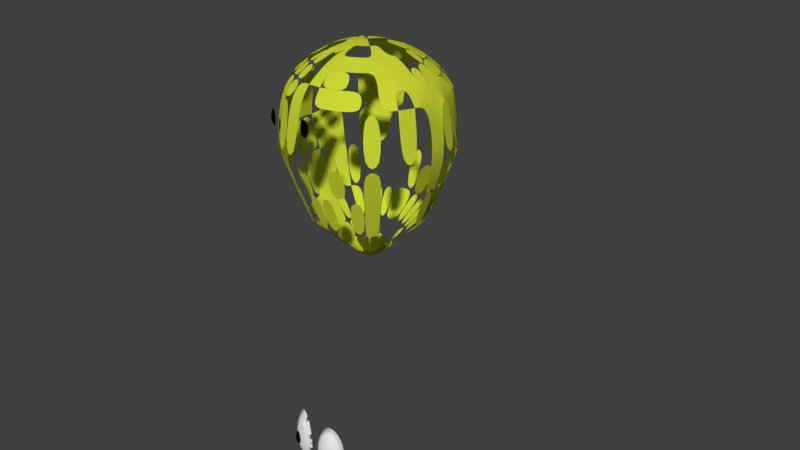 # Source: bAL_O.blend  (saved by Blender 2.78.0; exported with 4.5.12 LTS)
import bpy
from mathutils import Matrix  # noqa: F401  (used for matrix-valued properties, if any)

bpy.ops.wm.read_factory_settings(use_empty=True)
scene = bpy.context.scene
scene.name = 'Scene'

# ---- collections
col_collection_1 = bpy.data.collections.new('Collection 1'); scene.collection.children.link(col_collection_1)

# ---- materials (node trees are filled in below, after node groups)
mat_material_004 = bpy.data.materials.new('Material.004')
mat_material_004.alpha_threshold = 0.0
mat_material_004.use_transparent_shadow = False
mat_material_004.roughness = 0.5
mat_material_001 = bpy.data.materials.new('Material.001')
mat_material_001.alpha_threshold = 0.0
mat_material_001.use_transparent_shadow = False
mat_material_001.roughness = 0.5
mat_material_002 = bpy.data.materials.new('Material.002')
mat_material_002.alpha_threshold = 0.0
mat_material_002.use_transparent_shadow = False
mat_material_002.diffuse_color = (0.6018, 0.6738, 0.03432, 1.0)
mat_material_002.roughness = 0.5

# ---- material node trees
mat_material_004.use_nodes = True; mat_material_004.node_tree.nodes.clear()
_N = mat_material_004.node_tree.nodes; _L = mat_material_004.node_tree.links
n0 = _N.new('ShaderNodeOutputMaterial'); n0.name = 'Material Output'; n0.location = (300, 300)
n1 = _N.new('ShaderNodeBsdfDiffuse'); n1.name = 'Diffuse BSDF'; n1.location = (100, 300)
n1.inputs[0].default_value = (0.0, 0.0, 0.0, 1.0)
n1.inputs[1].default_value = 1.0
_L.new(n1.outputs[0], n0.inputs[0])
n0.is_active_output = True
mat_material_001.use_nodes = True; mat_material_001.node_tree.nodes.clear()
_N = mat_material_001.node_tree.nodes; _L = mat_material_001.node_tree.links
n0 = _N.new('ShaderNodeOutputMaterial'); n0.name = 'Material Output'; n0.location = (300, 300)
n1 = _N.new('ShaderNodeBsdfDiffuse'); n1.name = 'Diffuse BSDF'; n1.location = (10, 300)
n1.inputs[0].default_value = (0.8, 0.0, 0.004533, 1.0)
_L.new(n1.outputs[0], n0.inputs[0])
n0.is_active_output = True

# ---- world
world_world = bpy.data.worlds.new('World'); scene.world = world_world
world_world.color = (0.05088, 0.05088, 0.05088)
world_world.use_sun_shadow = False
world_world.sun_shadow_jitter_overblur = 0.0
world_world.cycles.sampling_method = 'MANUAL'
world_world.light_settings.ao_factor = 0.03846

# ---- cameras
cam_camera = bpy.data.cameras.new('Camera')
cam_camera.clip_end = 100.0
cam_camera.lens = 35.0
cam_camera.sensor_width = 32.0
cam_camera.sensor_height = 18.0
cam_camera.ortho_scale = 7.314
cam_camera.dof.focus_distance = 0.0
cam_camera.dof.aperture_fstop = 128.0

# ---- meshes
me_sphere_003 = bpy.data.meshes.new('Sphere.003')
me_sphere_003.from_pydata([(3.133, -0.2372, 0.01585), (-2.675, 0.5705, 0.0829), (-2.756, 0.4009, 0.0006032), (-2.821, 0.2169, -0.04737), (3.23, -0.33, 0.1286), (-2.576, 0.539, 0.06507), (-2.688, 0.3792, -0.01168), (-2.786, 0.2058, -0.05363), (3.025, -0.1014, -0.06301), (-2.484, 0.4877, 0.04862), (-2.625, 0.3439, -0.02301), (-2.754, 0.1878, -0.0594), (3.167, -0.1709, 0.01902), (-2.404, 0.4187, 0.03421), (-2.569, 0.2963, -0.03293), (-2.726, 0.1636, -0.06447), (3.28, -0.2338, 0.1333), (-2.338, 0.3346, 0.02239), (-2.524, 0.2384, -0.04108), (-2.703, 0.134, -0.06862), (3.036, -0.06477, -0.06247), (-2.288, 0.2385, 0.0136), (-2.49, 0.1722, -0.04713), (-2.685, 0.1003, -0.0717), (3.188, -0.09905, 0.02008), (-2.258, 0.1343, 0.008191), (-2.469, 0.1005, -0.05086), (-2.675, 0.0637, -0.0736), (3.311, -0.1295, 0.1348), (-2.248, 0.02597, 0.006365), (-2.462, 0.0258, -0.05212), (-2.671, 0.02564, -0.07424), (3.04, -0.02672, -0.06303), (-2.258, -0.08243, 0.008193), (-2.469, -0.04886, -0.05086), (-2.675, -0.01242, -0.0736), (3.196, -0.0244, 0.01898), (-2.287, -0.1867, 0.01361), (-2.489, -0.1207, -0.04713), (-2.685, -0.04903, -0.0717), (3.321, -0.02113, 0.1332), (-2.336, -0.2828, 0.02239), (-2.523, -0.1869, -0.04108), (-2.702, -0.08277, -0.06862), (3.036, 0.01131, -0.06467), (-2.402, -0.367, 0.03422), (-2.568, -0.2449, -0.03293), (-2.725, -0.1123, -0.06446), (3.189, 0.0502, 0.01576), (-2.482, -0.4362, 0.04863), (-2.623, -0.2925, -0.023), (-2.753, -0.1366, -0.0594), (3.311, 0.08717, 0.1285), (-2.573, -0.4876, 0.06507), (-2.686, -0.3279, -0.01168), (-2.785, -0.1547, -0.05363), (3.026, 0.04785, -0.06733), (-2.672, -0.5193, 0.08291), (-2.755, -0.3498, 0.0006094), (-2.82, -0.1658, -0.04736), (3.168, 0.1219, 0.01055), (-2.776, -0.53, 0.1015), (-2.826, -0.3572, 0.01339), (-2.857, -0.1696, -0.04085), (3.281, 0.1912, 0.121), (-2.879, -0.5194, 0.12), (-2.897, -0.3499, 0.02617), (-2.893, -0.1659, -0.03433), (3.008, 0.0815, -0.0709), (-2.979, -0.4879, 0.1379), (-2.965, -0.3281, 0.03846), (-2.928, -0.1548, -0.02807), (3.133, 0.1879, 0.003547), (-3.07, -0.4366, 0.1543), (-3.028, -0.2928, 0.04978), (-2.96, -0.1368, -0.0223), (3.231, 0.287, 0.1108), (-3.151, -0.3676, 0.1687), (-3.084, -0.2453, 0.05971), (-2.988, -0.1125, -0.01724), (2.985, 0.111, -0.07524), (-3.217, -0.2834, 0.1805), (-3.129, -0.1873, 0.06785), (-3.011, -0.083, -0.01308), (3.088, 0.2457, -0.004981), (-3.266, -0.1874, 0.1893), (-3.163, -0.1212, 0.0739), (-3.029, -0.04929, -0.009999), (3.164, 0.3709, 0.09841), (-3.296, -0.08322, 0.1947), (-3.184, -0.04941, 0.07763), (-3.039, -0.0127, -0.008099), (2.956, 0.1351, -0.0802), (-3.307, 0.02516, 0.1966), (-3.191, 0.02525, 0.07889), (-3.043, 0.02536, -0.007458), (3.031, 0.293, -0.0147), (-3.297, 0.1336, 0.1947), (-3.184, 0.09991, 0.07763), (-3.039, 0.06342, -0.0081), (3.083, 0.4397, 0.08429), (-3.267, 0.2378, 0.1893), (-3.164, 0.1717, 0.0739), (-3.029, 0.1, -0.01), (2.924, 0.153, -0.08558), (-3.218, 0.3339, 0.1805), (-3.13, 0.2379, 0.06785), (-3.012, 0.1338, -0.01309), (2.968, 0.3281, -0.02525), (-3.152, 0.4181, 0.1687), (-3.085, 0.2959, 0.0597), (-2.989, 0.1633, -0.01724), (2.99, 0.4906, 0.06898), (-3.072, 0.4873, 0.1543), (-3.03, 0.3436, 0.04977), (-2.961, 0.1876, -0.0223), (2.888, 0.1639, -0.09117), (-2.981, 0.5387, 0.1378), (-2.967, 0.379, 0.03845), (-2.929, 0.2057, -0.02807), (2.898, 0.3496, -0.03621), (-2.882, 0.5704, 0.12), (-2.899, 0.4008, 0.02616), (-2.894, 0.2168, -0.03434), (2.889, 0.5218, 0.05306), (-2.778, 0.5811, 0.1015), (-2.827, 0.4082, 0.01338), (-2.857, 0.2206, -0.04085), (3.008, -0.1352, -0.06463), (3.163, -0.4144, 0.1211), (3.087, -0.2953, 0.01067), (2.984, -0.1648, -0.06726), (3.082, -0.4838, 0.111), (3.031, -0.3431, 0.003704), (2.956, -0.1892, -0.07082), (2.989, -0.5355, 0.09867), (2.967, -0.3787, -0.004797), (2.923, -0.2073, -0.07515), (2.888, -0.5675, 0.08459), (2.897, -0.4007, -0.0145), (2.888, -0.2186, -0.0801), (2.783, -0.5786, 0.06929), (2.825, -0.4084, -0.02503), (2.851, -0.2225, -0.08547), (2.679, -0.5683, 0.05338), (2.753, -0.4013, -0.03599), (2.814, -0.2189, -0.09105), (2.578, -0.5371, 0.03747), (2.684, -0.3798, -0.04696), (2.779, -0.2079, -0.09664), (2.485, -0.4862, 0.02216), (2.62, -0.3447, -0.0575), (2.746, -0.19, -0.102), (2.404, -0.4175, 0.008039), (2.564, -0.2974, -0.06723), (2.718, -0.1659, -0.107), (2.337, -0.3336, -0.004341), (2.518, -0.2396, -0.07575), (2.694, -0.1364, -0.1113), (2.287, -0.2377, -0.01451), (2.483, -0.1736, -0.08276), (2.677, -0.1028, -0.1149), (2.257, -0.1337, -0.02208), (2.463, -0.1019, -0.08797), (2.666, -0.06624, -0.1176), (2.247, -0.02539, -0.02675), (2.455, -0.02733, -0.09119), (2.663, -0.02821, -0.1192), (2.257, 0.08299, -0.02835), (2.463, 0.04733, -0.09229), (2.666, 0.009848, -0.1198), (2.288, 0.1873, -0.02681), (2.484, 0.1192, -0.09123), (2.677, 0.04647, -0.1192), (2.338, 0.2835, -0.0222), (2.518, 0.1854, -0.08805), (2.694, 0.08026, -0.1176), (2.404, 0.3679, -0.01469), (2.564, 0.2436, -0.08288), (2.718, 0.1099, -0.115), (2.486, 0.4373, -0.004568), (2.62, 0.2914, -0.07591), (2.747, 0.1343, -0.1114), (2.579, 0.489, 0.007772), (2.684, 0.327, -0.06741), (2.779, 0.1524, -0.1071), (2.68, 0.521, 0.02186), (2.754, 0.349, -0.05771), (2.815, 0.1637, -0.1021), (2.785, 0.5321, 0.03715), (2.826, 0.3567, -0.04717), (2.851, 0.1675, -0.09675)], [], [(139, 138, 141, 142), (126, 125, 1, 2), (127, 126, 2, 3), (142, 141, 144, 145), (2, 1, 5, 6), (3, 2, 6, 7), (136, 135, 138, 139), (6, 5, 9, 10), (7, 6, 10, 11), (134, 133, 136, 137), (10, 9, 13, 14), (11, 10, 14, 15), (133, 132, 135, 136), (14, 13, 17, 18), (15, 14, 18, 19), (130, 129, 132, 133), (18, 17, 21, 22), (19, 18, 22, 23), (131, 130, 133, 134), (22, 21, 25, 26), (23, 22, 26, 27), (128, 0, 130, 131), (26, 25, 29, 30), (27, 26, 30, 31), (30, 29, 33, 34), (31, 30, 34, 35), (0, 4, 129, 130), (12, 16, 4, 0), (34, 33, 37, 38), (35, 34, 38, 39), (39, 38, 42, 43), (8, 12, 0, 128), (38, 37, 41, 42), (20, 24, 12, 8), (42, 41, 45, 46), (43, 42, 46, 47), (47, 46, 50, 51), (24, 28, 16, 12), (46, 45, 49, 50), (32, 36, 24, 20), (50, 49, 53, 54), (51, 50, 54, 55), (36, 40, 28, 24), (54, 53, 57, 58), (55, 54, 58, 59), (44, 48, 36, 32), (58, 57, 61, 62), (59, 58, 62, 63), (48, 52, 40, 36), (62, 61, 65, 66), (63, 62, 66, 67), (56, 60, 48, 44), (66, 65, 69, 70), (67, 66, 70, 71), (60, 64, 52, 48), (70, 69, 73, 74), (71, 70, 74, 75), (74, 73, 77, 78), (75, 74, 78, 79), (68, 72, 60, 56), (72, 76, 64, 60), (78, 77, 81, 82), (79, 78, 82, 83), (82, 81, 85, 86), (83, 82, 86, 87), (80, 84, 72, 68), (84, 88, 76, 72), (86, 85, 89, 90), (87, 86, 90, 91), (91, 90, 94, 95), (92, 96, 84, 80), (90, 89, 93, 94), (96, 100, 88, 84), (94, 93, 97, 98), (95, 94, 98, 99), (99, 98, 102, 103), (104, 108, 96, 92), (98, 97, 101, 102), (108, 112, 100, 96), (102, 101, 105, 106), (103, 102, 106, 107), (116, 120, 108, 104), (106, 105, 109, 110), (107, 106, 110, 111), (120, 124, 112, 108), (110, 109, 113, 114), (111, 110, 114, 115), (191, 190, 120, 116), (114, 113, 117, 118), (115, 114, 118, 119), (123, 127, 3, 7, 11, 15, 19, 23, 27, 31, 35, 39, 43, 47, 51, 55, 59, 63, 67, 71, 75, 79, 83, 87, 91, 95, 99, 103, 107, 111, 115, 119), (5, 1, 125, 121, 117, 113, 109, 105, 101, 97, 93, 89, 85, 81, 77, 73, 69, 65, 61, 57, 53, 49, 45, 41, 37, 33, 29, 25, 21, 17, 13, 9), (118, 117, 121, 122), (119, 118, 122, 123), (137, 136, 139, 140), (190, 189, 124, 120), (122, 121, 125, 126), (123, 122, 126, 127), (140, 139, 142, 143), (143, 142, 145, 146), (145, 144, 147, 148), (146, 145, 148, 149), (148, 147, 150, 151), (149, 148, 151, 152), (151, 150, 153, 154), (152, 151, 154, 155), (154, 153, 156, 157), (155, 154, 157, 158), (157, 156, 159, 160), (158, 157, 160, 161), (160, 159, 162, 163), (161, 160, 163, 164), (164, 163, 166, 167), (163, 162, 165, 166), (166, 165, 168, 169), (167, 166, 169, 170), (170, 169, 172, 173), (169, 168, 171, 172), (172, 171, 174, 175), (173, 172, 175, 176), (175, 174, 177, 178), (176, 175, 178, 179), (178, 177, 180, 181), (179, 178, 181, 182), (181, 180, 183, 184), (182, 181, 184, 185), (188, 191, 116, 104, 92, 80, 68, 56, 44, 32, 20, 8, 128, 131, 134, 137, 140, 143, 146, 149, 152, 155, 158, 161, 164, 167, 170, 173, 176, 179, 182, 185), (112, 124, 189, 186, 183, 180, 177, 174, 171, 168, 165, 162, 159, 156, 153, 150, 147, 144, 141, 138, 135, 132, 129, 4, 16, 28, 40, 52, 64, 76, 88, 100), (184, 183, 186, 187), (185, 184, 187, 188), (187, 186, 189, 190), (188, 187, 190, 191)])
me_sphere_003.polygons.foreach_set('use_smooth', [True] * 132)
me_sphere_003.materials.append(mat_material_004)
me_sphere_003.use_remesh_preserve_volume = False
me_sphere_003.use_remesh_preserve_attributes = False
me_sphere_003.use_mirror_vertex_groups = False
me_sphere_003.update()
me_torus_001 = bpy.data.meshes.new('Torus.001')
me_torus_001.from_pydata([(-2.59, 1.163, 4.31), (-2.59, 2.812, 4.245), (-2.565, 1.157, 4.177), (-2.565, 2.806, 4.112), (-2.674, 1.162, 4.294), (-2.674, 2.811, 4.229), (-2.648, 1.157, 4.161), (-2.649, 2.806, 4.096), (-2.338, 1.57, 4.002), (-2.547, 1.981, 4.132), (-2.412, 2.394, 3.955), (-2.369, 1.576, 4.165), (-2.578, 1.988, 4.295), (-2.443, 2.4, 4.118), (-2.483, 1.575, 4.143), (-2.692, 1.987, 4.274), (-2.557, 2.399, 4.097), (-2.526, 2.393, 3.934), (-2.661, 1.981, 4.111), (-2.452, 1.569, 3.98), (-2.547, 2.806, 4.1), (-2.578, 2.812, 4.263), (-2.661, 2.805, 4.078), (-2.692, 2.812, 4.242), (-2.547, 1.157, 4.165), (-2.661, 1.156, 4.143), (-2.578, 1.163, 4.328), (-2.692, 1.163, 4.306)], [], [(8, 24, 25, 19), (11, 26, 24, 8), (14, 27, 26, 11), (19, 25, 27, 14), (5, 1, 3, 7), (0, 4, 6, 2), (22, 17, 16, 23), (17, 18, 15, 16), (18, 19, 14, 15), (23, 16, 13, 21), (16, 15, 12, 13), (15, 14, 11, 12), (21, 13, 10, 20), (13, 12, 9, 10), (12, 11, 8, 9), (20, 10, 17, 22), (10, 9, 18, 17), (9, 8, 19, 18), (3, 1, 21, 20), (7, 3, 20, 22), (1, 5, 23, 21), (5, 7, 22, 23), (2, 6, 25, 24), (0, 2, 24, 26), (4, 0, 26, 27), (6, 4, 27, 25)])
me_torus_001.polygons.foreach_set('use_smooth', [True] * 26)
me_torus_001.materials.append(mat_material_001)
me_torus_001.use_remesh_preserve_volume = False
me_torus_001.use_remesh_preserve_attributes = False
me_torus_001.use_mirror_vertex_groups = False
me_torus_001.update()
me_sphere_002 = bpy.data.meshes.new('Sphere.002')
me_sphere_002.from_pydata([(3.133, -0.2372, 0.01585), (-2.675, 0.5705, 0.0829), (-2.756, 0.4009, 0.0006032), (-2.821, 0.2169, -0.04737), (3.23, -0.33, 0.1286), (-2.576, 0.539, 0.06507), (-2.688, 0.3792, -0.01168), (-2.786, 0.2058, -0.05363), (3.025, -0.1014, -0.06301), (-2.484, 0.4877, 0.04862), (-2.625, 0.3439, -0.02301), (-2.754, 0.1878, -0.0594), (3.167, -0.1709, 0.01902), (-2.404, 0.4187, 0.03421), (-2.569, 0.2963, -0.03293), (-2.726, 0.1636, -0.06447), (3.28, -0.2338, 0.1333), (-2.338, 0.3346, 0.02239), (-2.524, 0.2384, -0.04108), (-2.703, 0.134, -0.06862), (3.036, -0.06477, -0.06247), (-2.288, 0.2385, 0.0136), (-2.49, 0.1722, -0.04713), (-2.685, 0.1003, -0.0717), (3.188, -0.09905, 0.02008), (-2.258, 0.1343, 0.008191), (-2.469, 0.1005, -0.05086), (-2.675, 0.0637, -0.0736), (3.311, -0.1295, 0.1348), (-2.248, 0.02597, 0.006365), (-2.462, 0.0258, -0.05212), (-2.671, 0.02564, -0.07424), (3.04, -0.02672, -0.06303), (-2.258, -0.08243, 0.008193), (-2.469, -0.04886, -0.05086), (-2.675, -0.01242, -0.0736), (3.196, -0.0244, 0.01898), (-2.287, -0.1867, 0.01361), (-2.489, -0.1207, -0.04713), (-2.685, -0.04903, -0.0717), (3.321, -0.02113, 0.1332), (-2.336, -0.2828, 0.02239), (-2.523, -0.1869, -0.04108), (-2.702, -0.08277, -0.06862), (3.036, 0.01131, -0.06467), (-2.402, -0.367, 0.03422), (-2.568, -0.2449, -0.03293), (-2.725, -0.1123, -0.06446), (3.189, 0.0502, 0.01576), (-2.482, -0.4362, 0.04863), (-2.623, -0.2925, -0.023), (-2.753, -0.1366, -0.0594), (3.311, 0.08717, 0.1285), (-2.573, -0.4876, 0.06507), (-2.686, -0.3279, -0.01168), (-2.785, -0.1547, -0.05363), (3.026, 0.04785, -0.06733), (-2.672, -0.5193, 0.08291), (-2.755, -0.3498, 0.0006094), (-2.82, -0.1658, -0.04736), (3.168, 0.1219, 0.01055), (-2.776, -0.53, 0.1015), (-2.826, -0.3572, 0.01339), (-2.857, -0.1696, -0.04085), (3.281, 0.1912, 0.121), (-2.879, -0.5194, 0.12), (-2.897, -0.3499, 0.02617), (-2.893, -0.1659, -0.03433), (3.008, 0.0815, -0.0709), (-2.979, -0.4879, 0.1379), (-2.965, -0.3281, 0.03846), (-2.928, -0.1548, -0.02807), (3.133, 0.1879, 0.003547), (-3.07, -0.4366, 0.1543), (-3.028, -0.2928, 0.04978), (-2.96, -0.1368, -0.0223), (3.231, 0.287, 0.1108), (-3.151, -0.3676, 0.1687), (-3.084, -0.2453, 0.05971), (-2.988, -0.1125, -0.01724), (2.985, 0.111, -0.07524), (-3.217, -0.2834, 0.1805), (-3.129, -0.1873, 0.06785), (-3.011, -0.083, -0.01308), (3.088, 0.2457, -0.004981), (-3.266, -0.1874, 0.1893), (-3.163, -0.1212, 0.0739), (-3.029, -0.04929, -0.009999), (3.164, 0.3709, 0.09841), (-3.296, -0.08322, 0.1947), (-3.184, -0.04941, 0.07763), (-3.039, -0.0127, -0.008099), (2.956, 0.1351, -0.0802), (-3.307, 0.02516, 0.1966), (-3.191, 0.02525, 0.07889), (-3.043, 0.02536, -0.007458), (3.031, 0.293, -0.0147), (-3.297, 0.1336, 0.1947), (-3.184, 0.09991, 0.07763), (-3.039, 0.06342, -0.0081), (3.083, 0.4397, 0.08429), (-3.267, 0.2378, 0.1893), (-3.164, 0.1717, 0.0739), (-3.029, 0.1, -0.01), (2.924, 0.153, -0.08558), (-3.218, 0.3339, 0.1805), (-3.13, 0.2379, 0.06785), (-3.012, 0.1338, -0.01309), (2.968, 0.3281, -0.02525), (-3.152, 0.4181, 0.1687), (-3.085, 0.2959, 0.0597), (-2.989, 0.1633, -0.01724), (2.99, 0.4906, 0.06898), (-3.072, 0.4873, 0.1543), (-3.03, 0.3436, 0.04977), (-2.961, 0.1876, -0.0223), (2.888, 0.1639, -0.09117), (-2.981, 0.5387, 0.1378), (-2.967, 0.379, 0.03845), (-2.929, 0.2057, -0.02807), (2.898, 0.3496, -0.03621), (-2.882, 0.5704, 0.12), (-2.899, 0.4008, 0.02616), (-2.894, 0.2168, -0.03434), (2.889, 0.5218, 0.05306), (-2.778, 0.5811, 0.1015), (-2.827, 0.4082, 0.01338), (-2.857, 0.2206, -0.04085), (3.008, -0.1352, -0.06463), (3.163, -0.4144, 0.1211), (3.087, -0.2953, 0.01067), (2.984, -0.1648, -0.06726), (3.082, -0.4838, 0.111), (3.031, -0.3431, 0.003704), (2.956, -0.1892, -0.07082), (2.989, -0.5355, 0.09867), (2.967, -0.3787, -0.004797), (2.923, -0.2073, -0.07515), (2.888, -0.5675, 0.08459), (2.897, -0.4007, -0.0145), (2.888, -0.2186, -0.0801), (2.783, -0.5786, 0.06929), (2.825, -0.4084, -0.02503), (2.851, -0.2225, -0.08547), (2.679, -0.5683, 0.05338), (2.753, -0.4013, -0.03599), (2.814, -0.2189, -0.09105), (2.578, -0.5371, 0.03747), (2.684, -0.3798, -0.04696), (2.779, -0.2079, -0.09664), (2.485, -0.4862, 0.02216), (2.62, -0.3447, -0.0575), (2.746, -0.19, -0.102), (2.404, -0.4175, 0.008039), (2.564, -0.2974, -0.06723), (2.718, -0.1659, -0.107), (2.337, -0.3336, -0.004341), (2.518, -0.2396, -0.07575), (2.694, -0.1364, -0.1113), (2.287, -0.2377, -0.01451), (2.483, -0.1736, -0.08276), (2.677, -0.1028, -0.1149), (2.257, -0.1337, -0.02208), (2.463, -0.1019, -0.08797), (2.666, -0.06624, -0.1176), (2.247, -0.02539, -0.02675), (2.455, -0.02733, -0.09119), (2.663, -0.02821, -0.1192), (2.257, 0.08299, -0.02835), (2.463, 0.04733, -0.09229), (2.666, 0.009848, -0.1198), (2.288, 0.1873, -0.02681), (2.484, 0.1192, -0.09123), (2.677, 0.04647, -0.1192), (2.338, 0.2835, -0.0222), (2.518, 0.1854, -0.08805), (2.694, 0.08026, -0.1176), (2.404, 0.3679, -0.01469), (2.564, 0.2436, -0.08288), (2.718, 0.1099, -0.115), (2.486, 0.4373, -0.004568), (2.62, 0.2914, -0.07591), (2.747, 0.1343, -0.1114), (2.579, 0.489, 0.007772), (2.684, 0.327, -0.06741), (2.779, 0.1524, -0.1071), (2.68, 0.521, 0.02186), (2.754, 0.349, -0.05771), (2.815, 0.1637, -0.1021), (2.785, 0.5321, 0.03715), (2.826, 0.3567, -0.04717), (2.851, 0.1675, -0.09675)], [], [(139, 138, 141, 142), (126, 125, 1, 2), (127, 126, 2, 3), (142, 141, 144, 145), (2, 1, 5, 6), (3, 2, 6, 7), (136, 135, 138, 139), (6, 5, 9, 10), (7, 6, 10, 11), (134, 133, 136, 137), (10, 9, 13, 14), (11, 10, 14, 15), (133, 132, 135, 136), (14, 13, 17, 18), (15, 14, 18, 19), (130, 129, 132, 133), (18, 17, 21, 22), (19, 18, 22, 23), (131, 130, 133, 134), (22, 21, 25, 26), (23, 22, 26, 27), (128, 0, 130, 131), (26, 25, 29, 30), (27, 26, 30, 31), (30, 29, 33, 34), (31, 30, 34, 35), (0, 4, 129, 130), (12, 16, 4, 0), (34, 33, 37, 38), (35, 34, 38, 39), (39, 38, 42, 43), (8, 12, 0, 128), (38, 37, 41, 42), (20, 24, 12, 8), (42, 41, 45, 46), (43, 42, 46, 47), (47, 46, 50, 51), (24, 28, 16, 12), (46, 45, 49, 50), (32, 36, 24, 20), (50, 49, 53, 54), (51, 50, 54, 55), (36, 40, 28, 24), (54, 53, 57, 58), (55, 54, 58, 59), (44, 48, 36, 32), (58, 57, 61, 62), (59, 58, 62, 63), (48, 52, 40, 36), (62, 61, 65, 66), (63, 62, 66, 67), (56, 60, 48, 44), (66, 65, 69, 70), (67, 66, 70, 71), (60, 64, 52, 48), (70, 69, 73, 74), (71, 70, 74, 75), (74, 73, 77, 78), (75, 74, 78, 79), (68, 72, 60, 56), (72, 76, 64, 60), (78, 77, 81, 82), (79, 78, 82, 83), (82, 81, 85, 86), (83, 82, 86, 87), (80, 84, 72, 68), (84, 88, 76, 72), (86, 85, 89, 90), (87, 86, 90, 91), (91, 90, 94, 95), (92, 96, 84, 80), (90, 89, 93, 94), (96, 100, 88, 84), (94, 93, 97, 98), (95, 94, 98, 99), (99, 98, 102, 103), (104, 108, 96, 92), (98, 97, 101, 102), (108, 112, 100, 96), (102, 101, 105, 106), (103, 102, 106, 107), (116, 120, 108, 104), (106, 105, 109, 110), (107, 106, 110, 111), (120, 124, 112, 108), (110, 109, 113, 114), (111, 110, 114, 115), (191, 190, 120, 116), (114, 113, 117, 118), (115, 114, 118, 119), (123, 127, 3, 7, 11, 15, 19, 23, 27, 31, 35, 39, 43, 47, 51, 55, 59, 63, 67, 71, 75, 79, 83, 87, 91, 95, 99, 103, 107, 111, 115, 119), (5, 1, 125, 121, 117, 113, 109, 105, 101, 97, 93, 89, 85, 81, 77, 73, 69, 65, 61, 57, 53, 49, 45, 41, 37, 33, 29, 25, 21, 17, 13, 9), (118, 117, 121, 122), (119, 118, 122, 123), (137, 136, 139, 140), (190, 189, 124, 120), (122, 121, 125, 126), (123, 122, 126, 127), (140, 139, 142, 143), (143, 142, 145, 146), (145, 144, 147, 148), (146, 145, 148, 149), (148, 147, 150, 151), (149, 148, 151, 152), (151, 150, 153, 154), (152, 151, 154, 155), (154, 153, 156, 157), (155, 154, 157, 158), (157, 156, 159, 160), (158, 157, 160, 161), (160, 159, 162, 163), (161, 160, 163, 164), (164, 163, 166, 167), (163, 162, 165, 166), (166, 165, 168, 169), (167, 166, 169, 170), (170, 169, 172, 173), (169, 168, 171, 172), (172, 171, 174, 175), (173, 172, 175, 176), (175, 174, 177, 178), (176, 175, 178, 179), (178, 177, 180, 181), (179, 178, 181, 182), (181, 180, 183, 184), (182, 181, 184, 185), (188, 191, 116, 104, 92, 80, 68, 56, 44, 32, 20, 8, 128, 131, 134, 137, 140, 143, 146, 149, 152, 155, 158, 161, 164, 167, 170, 173, 176, 179, 182, 185), (112, 124, 189, 186, 183, 180, 177, 174, 171, 168, 165, 162, 159, 156, 153, 150, 147, 144, 141, 138, 135, 132, 129, 4, 16, 28, 40, 52, 64, 76, 88, 100), (184, 183, 186, 187), (185, 184, 187, 188), (187, 186, 189, 190), (188, 187, 190, 191)])
me_sphere_002.polygons.foreach_set('use_smooth', [True] * 132)
me_sphere_002.materials.append(mat_material_004)
me_sphere_002.use_remesh_preserve_volume = False
me_sphere_002.use_remesh_preserve_attributes = False
me_sphere_002.use_mirror_vertex_groups = False
me_sphere_002.update()
me_sphere_001 = bpy.data.meshes.new('Sphere.001')
me_sphere_001.from_pydata([(1.026, -0.1792, 0.3619), (-0.1499, 0.3381, 0.4421), (-0.1345, -0.5603, 0.5367), (-0.7587, 0.09252, 0.6485), (-0.3558, 0.1758, 0.4194), (-0.1499, 0.3381, 0.4421), (1.653, -0.06393, 0.6064), (0.2799, 0.09331, 0.462), (-0.1482, -0.369, 0.4421), (0.7939, -0.1447, 0.3852), (-0.3906, 0.1646, 0.4257), (-0.08673, 0.3028, 0.4308), (1.368, -0.03148, 0.4085), (-0.6787, -0.3245, 0.6343), (0.01518, -0.2279, 0.4127), (0.9939, -0.07101, 0.354), (-0.6802, 0.2928, 0.6343), (0.2019, -0.3238, 0.4762), (-0.08673, 0.3028, 0.4308), (-0.7278, -0.2285, 0.6431), (0.6192, 0.1445, 0.4464), (-0.3438, 0.5293, 0.5738), (-0.3906, 0.1646, 0.4257), (-0.492, 0.3025, 0.5036), (1.495, -0.4572, 0.5944), (-0.5344, 0.4462, 0.6081), (-0.6533, -0.01579, 0.5327), (0.05393, 0.4467, 0.5024), (1.362, -0.3859, 0.4769), (-0.1368, 0.02266, 0.3802), (-0.4502, -0.1536, 0.4365), (-0.6461, -0.09044, 0.5314), (1.255, -0.2501, 0.3981), (-0.3438, 0.5293, 0.5738), (-0.4273, -0.3692, 0.4922), (1.464, -0.28, 0.4891), (0.2799, 0.09331, 0.462), (-0.03005, -0.2859, 0.4209), (1.115, -0.6214, 0.5425), (1.026, 0.03746, 0.3556), (1.562, -0.3728, 0.6019), (-0.0852, -0.3335, 0.4308), (0.8174, 0.3945, 0.4686), (0.05393, 0.4467, 0.5024), (-0.6465, 0.05887, 0.5314), (1.357, -0.1442, 0.4102), (0.1362, -0.408, 0.488), (1.016, 0.2842, 0.4058), (-0.443, 0.4977, 0.5916), (1.499, -0.2137, 0.4922), (1.316, -0.2076, 0.406), (-0.1331, -0.01539, 0.3795), (-0.7687, -0.01588, 0.6503), (0.05393, 0.4467, 0.5024), (1.146, 0.1209, 0.3711), (-0.6802, 0.2928, 0.6343), (-0.4227, 0.1466, 0.4315), (-0.5924, 0.1969, 0.5216), (-0.5015, 0.02238, 0.4457), (-0.2161, 0.1468, 0.3944), (1.32, -0.5783, 0.5719), (-0.2877, -0.3982, 0.4672), (-0.1482, -0.369, 0.4421), (-0.2405, 0.5401, 0.5552), (-0.5924, 0.1969, 0.5216), (-0.3589, -0.3909, 0.48), (1.229, -0.4435, 0.4587), (-0.1499, 0.3381, 0.4421), (0.669, 0.2407, 0.451), (-0.2165, -0.3908, 0.4544), (0.06931, -0.0899, 0.4029), (0.2004, 0.2935, 0.4762), (0.2904, -0.01507, 0.4601), (-0.1647, 0.09297, 0.3852), (-0.2183, 0.3599, 0.4544), (0.8956, 0.2008, 0.3903), (0.04872, -0.1617, 0.4067), (-0.1482, -0.369, 0.4421), (-0.6259, 0.1307, 0.5277), (-0.4905, -0.3339, 0.5036), (1.078, 0.09147, 0.3618), (0.06931, -0.0899, 0.4029), (-0.5322, -0.4776, 0.6081), (1.011, 0.4782, 0.4951), (-0.3898, -0.1958, 0.4257), (0.1343, 0.3777, 0.488), (1.01, -0.6111, 0.5266), (-0.1879, 0.1225, 0.3893), (-0.0852, -0.3335, 0.4308), (-0.422, -0.1778, 0.4315), (0.05614, -0.4772, 0.5024), (1.015, -0.4226, 0.4263), (-0.5472, 0.2549, 0.5135), (-0.3186, -0.2106, 0.4129), (-0.1371, 0.5295, 0.5367), (-0.2405, 0.5401, 0.5552), (-0.6802, 0.2928, 0.6343), (0.04872, -0.1617, 0.4067), (1.078, -0.2328, 0.3712), (-0.1474, 0.05925, 0.3821), (0.6683, -0.3764, 0.4689), (-0.5459, -0.2863, 0.5135), (-0.0852, -0.3335, 0.4308), (-0.6145, 0.3771, 0.6225), (-0.6126, -0.4086, 0.6225), (-0.5914, -0.2284, 0.5216), (1.157, -0.4512, 0.4482), (-0.1474, 0.05925, 0.3821), (-0.6252, -0.1622, 0.5277), (1.146, -0.2617, 0.3822), (0.2019, -0.3238, 0.4762), (-0.6802, 0.2928, 0.6343), (-0.491, 0.05899, 0.4438), (0.8164, -0.529, 0.4954), (-0.3195, 0.1796, 0.4129), (-0.5344, 0.4462, 0.6081), (-0.6461, -0.09044, 0.5314), (0.01416, 0.1973, 0.4127), (0.895, -0.3402, 0.406), (-0.1474, 0.05925, 0.3821), (-0.7587, 0.09252, 0.6485), (-0.6533, -0.01579, 0.5327), (0.04802, 0.1312, 0.4067), (-0.1647, 0.09297, 0.3852), (-0.2165, -0.3908, 0.4544), (0.2506, -0.2277, 0.4674), (-0.6802, 0.2928, 0.6343), (-0.1371, 0.5295, 0.5367), (-0.5914, -0.2284, 0.5216), (0.04802, 0.1312, 0.4067), (-0.5322, -0.4776, 0.6081), (-0.2877, -0.3982, 0.4672), (-0.6802, 0.2928, 0.6343), (1.183, 0.1248, 0.3765), (-0.3549, -0.2069, 0.4195), (0.1362, -0.408, 0.488), (0.05393, 0.4467, 0.5024), (-0.5322, -0.4776, 0.6081), (-0.443, 0.4977, 0.5916), (0.8149, -0.2164, 0.3905), (0.07613, -0.01523, 0.4017), (-0.6126, -0.4086, 0.6225), (0.9975, -0.109, 0.3557), (-0.2877, -0.3982, 0.4672), (-0.2895, 0.3672, 0.4672), (-0.7289, 0.1968, 0.6431), (0.06931, -0.0899, 0.4029), (0.5886, 0.04019, 0.4449), (-0.3607, 0.3598, 0.4799), (-0.6252, -0.1622, 0.5277), (-0.1371, 0.5295, 0.5367), (1.322, 0.4478, 0.5422), (0.8152, 0.07637, 0.382), (-0.2832, 0.1758, 0.4064), (-0.6145, 0.3771, 0.6225), (1.22, 0.1212, 0.3821), (-0.03774, 0.498, 0.5189), (-0.3607, 0.3598, 0.4799), (1.23, 0.3068, 0.437), (-0.2483, 0.1648, 0.4002), (0.05393, 0.4467, 0.5024), (1.221, 0.479, 0.5263), (-0.5013, -0.05374, 0.4457), (0.5883, -0.1765, 0.4511), (-0.6787, -0.3245, 0.6343), (-0.6252, -0.1622, 0.5277), (-0.4907, -0.09033, 0.4438), (0.7869, -0.07012, 0.382), (0.6188, -0.2805, 0.4587), (0.2019, -0.3238, 0.4762), (-0.5344, 0.4462, 0.6081), (-0.2161, 0.1468, 0.3944), (-0.03528, -0.5286, 0.5189), (-0.1642, -0.1238, 0.3852), (0.9976, -0.03295, 0.3535), (-0.2475, -0.1957, 0.4002), (-0.2483, 0.1648, 0.4002), (0.06895, 0.05942, 0.4029), (1.339, -0.178, 0.4086), (1.413, -0.5266, 0.5842), (-0.1474, 0.05925, 0.3821), (1.298, -0.4215, 0.4684), (1.316, 0.06816, 0.398), (0.06895, 0.05942, 0.4029), (1.219, -0.2614, 0.3931), (-0.3607, 0.3598, 0.4799), (1.419, 0.2029, 0.4682), (0.2799, 0.09331, 0.462), (-0.1872, -0.1534, 0.3893), (-0.4406, -0.5289, 0.5916), (-0.7587, 0.09252, 0.6485), (0.05393, 0.4467, 0.5024), (1.496, 0.3281, 0.5716), (-0.1872, -0.1534, 0.3893), (-0.3195, 0.1796, 0.4129), (1.288, 0.0923, 0.393), (-0.2154, -0.1777, 0.3944), (-0.1471, -0.09006, 0.3821), (-0.1879, 0.1225, 0.3893), (1.418, -0.3381, 0.4839), (0.7359, 0.3251, 0.4585), (-0.429, 0.3379, 0.4922), (-0.492, 0.3025, 0.5036), (-0.2161, 0.1468, 0.3944), (0.06895, 0.05942, 0.4029), (1.287, -0.232, 0.4024), (0.9517, 0.2486, 0.3973), (0.2019, -0.3238, 0.4762), (-0.3186, -0.2106, 0.4129), (-0.2483, 0.1648, 0.4002), (0.07613, -0.01523, 0.4017), (-0.08673, 0.3028, 0.4308), (1.22, -0.6103, 0.5578), (1.111, 0.1096, 0.3661), (-0.2895, 0.3672, 0.4672), (-0.4739, 0.09273, 0.4407), (-0.505, -0.01568, 0.4463), (0.05614, -0.4772, 0.5024), (-0.3411, -0.5604, 0.5738), (-0.7289, 0.1968, 0.6431), (0.2506, -0.2277, 0.4674), (-0.03005, -0.2859, 0.4209), (1.52, 0.007408, 0.489), (1.116, 0.4893, 0.5104), (-0.3438, 0.5293, 0.5738), (-0.1366, -0.05346, 0.3802), (-0.5322, -0.4776, 0.6081), (-0.3186, -0.2106, 0.4129), (-0.2475, -0.1957, 0.4002), (0.01416, 0.1973, 0.4127), (-0.6533, -0.01579, 0.5327), (0.2805, -0.1235, 0.462), (-0.03528, -0.5286, 0.5189), (1.642, 0.04437, 0.6017), (-0.2475, -0.1957, 0.4002), (-0.1345, -0.5603, 0.5367), (-0.4905, -0.3339, 0.5036), (-0.2483, 0.1648, 0.4002), (0.8495, 0.1426, 0.3852), (-0.4739, 0.09273, 0.4407), (-0.2823, -0.2069, 0.4064), (1.357, 0.00506, 0.4059), (-0.5322, -0.4776, 0.6081), (-0.2475, -0.1957, 0.4002), (-0.429, 0.3379, 0.4922), (-0.491, 0.05899, 0.4438), (-0.4905, -0.3339, 0.5036), (-0.2832, 0.1758, 0.4064), (-0.5459, -0.2863, 0.5135), (1.049, 0.06711, 0.3583), (1.499, 0.07908, 0.4838), (0.07613, -0.01523, 0.4017), (-0.3898, -0.1958, 0.4257), (0.9103, 0.4462, 0.481), (-0.1345, -0.5603, 0.5367), (-0.2823, -0.2069, 0.4064), (-0.6259, 0.1307, 0.5277), (-0.03134, 0.2553, 0.4209), (1.085, 0.3062, 0.4155), (0.1362, -0.408, 0.488), (-0.1345, -0.5603, 0.5367), (-0.491, 0.05899, 0.4438), (-0.6465, 0.05887, 0.5314), (-0.2877, -0.3982, 0.4672), (-0.1471, -0.09006, 0.3821), (1.084, -0.4441, 0.4372), (1.363, 0.2502, 0.4585), (0.2019, -0.3238, 0.4762), (-0.2378, -0.571, 0.5553), (0.04802, 0.1312, 0.4067), (0.05614, -0.4772, 0.5024), (-0.2183, 0.3599, 0.4544), (-0.2895, 0.3672, 0.4672), (-0.2154, -0.1777, 0.3944), (1.11, -0.2507, 0.3766), (1.414, 0.3969, 0.5575), (-0.7687, -0.01588, 0.6503), (-0.0852, -0.3335, 0.4308), (0.7351, -0.4602, 0.4813), (-0.5459, -0.2863, 0.5135), (1.255, 0.1102, 0.3876), (1.612, -0.2766, 0.6065), (0.849, -0.2824, 0.3975), (-0.3549, -0.2069, 0.4195), (1.299, 0.2853, 0.448), (0.2019, -0.3238, 0.4762), (-0.1345, -0.5603, 0.5367), (0.04802, 0.1312, 0.4067), (1.368, -0.1076, 0.4108), (0.2799, 0.09331, 0.462), (1.182, -0.2653, 0.3878), (0.05393, 0.4467, 0.5024), (-0.2378, -0.571, 0.5553), (1.52, -0.1418, 0.4933), (-0.5472, 0.2549, 0.5135), (0.9092, -0.5799, 0.5107), (0.1343, 0.3777, 0.488), (-0.3411, -0.5604, 0.5738), (-0.3898, -0.1958, 0.4257), (1.642, -0.1723, 0.608), (-0.3589, -0.3909, 0.48), (0.2496, 0.1975, 0.4674), (0.951, -0.3875, 0.4157), (-0.7582, -0.1243, 0.6485), (-0.422, -0.1778, 0.4315), (-0.492, 0.3025, 0.5036), (0.2004, 0.2935, 0.4762), (0.01518, -0.2279, 0.4127), (0.2004, 0.2935, 0.4762), (-0.4273, -0.3692, 0.4922), (1.049, -0.2087, 0.3662), (-0.4502, -0.1536, 0.4365), (0.2496, 0.1975, 0.4674), (-0.3558, 0.1758, 0.4194), (1.157, 0.3139, 0.426), (-0.7582, -0.1243, 0.6485), (1.612, 0.1484, 0.5942), (0.2799, 0.09331, 0.462), (-0.4734, -0.124, 0.4407), (-0.6787, -0.3245, 0.6343), (1.34, 0.03871, 0.4023), (0.2904, -0.01507, 0.4601), (-0.7687, -0.01588, 0.6503), (0.04872, -0.1617, 0.4067), (-0.4907, -0.09033, 0.4438), (-0.3906, 0.1646, 0.4257), (1.465, 0.1451, 0.4768), (-0.5924, 0.1969, 0.5216), (0.2805, -0.1235, 0.462), (-0.7582, -0.1243, 0.6485), (-0.3906, 0.1646, 0.4257), (-0.5013, -0.05374, 0.4457), (-0.6252, -0.1622, 0.5277), (1.562, 0.2442, 0.584), (-0.5322, -0.4776, 0.6081), (-0.505, -0.01568, 0.4463), (-0.429, 0.3379, 0.4922), (-0.2378, -0.571, 0.5553), (-0.03005, -0.2859, 0.4209), (1.008, -0.1456, 0.3583), (-0.5322, -0.4776, 0.6081), (-0.5015, 0.02238, 0.4457), (0.5781, -0.06819, 0.4465), (0.2019, -0.3238, 0.4762), (-0.6259, 0.1307, 0.5277), (-0.491, 0.05899, 0.4438), (-0.4509, 0.1223, 0.4365), (-0.7278, -0.2285, 0.6431), (0.7941, 0.004531, 0.3809), (1.371, -0.06951, 0.4102), (1.008, 0.003678, 0.354), (-0.5472, 0.2549, 0.5135), (-0.2183, 0.3599, 0.4544), (1.527, -0.06719, 0.4922)], [], [(66, 212, 38, 106), (272, 95, 94, 271), (194, 144, 74, 247), (106, 38, 86, 265), (352, 150, 156, 5), (247, 74, 67, 237), (181, 60, 212, 66), (5, 156, 160, 11), (159, 1, 18, 171), (205, 28, 181, 32), (211, 53, 85, 257), (59, 211, 257, 87), (28, 179, 60, 181), (257, 85, 71, 229), (87, 257, 229, 73), (199, 24, 179, 28), (117, 306, 312, 122), (73, 229, 269, 99), (50, 199, 28, 205), (129, 301, 7, 177), (107, 287, 183, 29), (178, 35, 199, 50), (204, 36, 72, 251), (29, 183, 210, 51), (140, 321, 328, 146), (51, 210, 70, 225), (35, 40, 24, 199), (40, 35, 49, 281), (81, 231, 220, 76), (225, 70, 97, 264), (264, 97, 14, 173), (35, 178, 45, 49), (323, 125, 110, 307), (288, 293, 49, 45), (307, 110, 135, 338), (173, 14, 37, 193), (193, 37, 41, 196), (293, 299, 281, 49), (221, 46, 90, 277), (349, 353, 293, 288), (88, 270, 232, 62), (273, 102, 77, 228), (353, 6, 299, 293), (8, 172, 235, 69), (175, 8, 69, 240), (12, 222, 353, 349), (124, 286, 292, 131), (240, 69, 61, 227), (222, 233, 6, 353), (143, 337, 218, 65), (93, 263, 300, 134), (241, 250, 222, 12), (65, 218, 189, 34), (134, 300, 309, 84), (250, 316, 233, 222), (34, 189, 242, 79), (84, 309, 236, 89), (246, 82, 104, 279), (89, 236, 248, 30), (320, 326, 250, 241), (326, 333, 316, 250), (279, 104, 319, 128), (311, 101, 105, 318), (128, 319, 347, 149), (318, 105, 108, 324), (182, 186, 326, 320), (186, 192, 333, 326), (165, 19, 315, 116), (166, 332, 31, 162), (162, 31, 26, 216), (195, 266, 186, 182), (116, 315, 322, 121), (266, 275, 192, 186), (230, 52, 190, 44), (216, 26, 262, 58), (58, 262, 256, 112), (280, 284, 266, 195), (44, 190, 219, 78), (284, 151, 275, 266), (344, 145, 132, 327), (245, 78, 57, 215), (155, 158, 284, 280), (327, 132, 154, 351), (239, 64, 92, 346), (158, 161, 151, 284), (294, 103, 170, 23), (346, 92, 202, 56), (133, 314, 158, 155), (305, 115, 138, 336), (56, 202, 244, 22), (22, 4, 114), (114, 153, 176), (209, 203, 198), (198, 123, 119), (107, 29, 51), (51, 225, 264), (264, 173, 193), (188, 273, 228), (228, 255, 208), (208, 283, 252), (298, 304, 311), (311, 318, 324), (324, 331, 335), (335, 341, 345), (261, 239, 346), (346, 56, 22), (22, 114, 176), (209, 198, 119), (107, 51, 264), (197, 188, 228), (228, 208, 252), (298, 311, 324), (324, 335, 345), (261, 346, 22), (330, 209, 119), (107, 264, 234), (243, 298, 324), (324, 345, 10), (325, 180, 228), (243, 324, 10), (160, 156, 150), (127, 63, 33), (33, 48, 25), (170, 103, 126), (132, 145, 120), (3, 276, 303), (315, 19, 13), (164, 141, 137), (242, 189, 218), (297, 268, 260), (254, 232, 270), (217, 259, 267), (207, 220, 231), (328, 321, 289), (7, 301, 308), (306, 296, 291), (160, 150, 21), (224, 170, 126), (55, 3, 303), (329, 319, 82), (242, 218, 2), (254, 270, 17), (207, 231, 187), (317, 306, 291), (136, 33, 16), (111, 315, 340), (226, 260, 285), (343, 7, 27), (191, 96, 130), (334, 169, 43), (201, 48, 33, 185), (22, 244, 157, 4), (32, 181, 66, 184), (314, 223, 161, 158), (185, 33, 63, 214), (313, 148, 144, 194), (184, 66, 106, 290), (290, 106, 265, 109), (265, 86, 295, 91), (109, 265, 91, 274), (91, 295, 113, 302), (274, 91, 302, 98), (302, 113, 278, 118), (98, 302, 118, 310), (118, 278, 100, 282), (282, 0, 310, 118), (282, 100, 168, 139), (0, 282, 139, 339), (139, 168, 163, 9), (339, 139, 9, 142), (142, 9, 167, 15), (9, 163, 342, 167), (167, 342, 147, 348), (15, 167, 348, 174), (174, 348, 152, 350), (348, 147, 20, 152), (152, 20, 68, 238), (350, 152, 238, 39), (238, 68, 200, 75), (39, 238, 75, 249), (75, 200, 42, 206), (249, 75, 206, 80), (206, 42, 253, 47), (80, 206, 47, 213), (213, 54, 133), (133, 155, 280), (280, 195, 182), (182, 320, 241), (241, 12, 349), (349, 288, 45), (45, 178, 50), (50, 205, 32), (32, 184, 290), (290, 109, 274), (274, 98, 310), (310, 0, 339), (339, 142, 15), (15, 174, 350), (350, 39, 249), (249, 80, 213), (213, 133, 280), (280, 182, 241), (241, 349, 45), (45, 50, 32), (32, 290, 274), (274, 310, 339), (339, 15, 350), (350, 249, 213), (213, 280, 241), (241, 45, 32), (32, 274, 339), (339, 350, 213), (213, 241, 32), (32, 339, 213), (275, 151, 161), (161, 223, 83), (83, 253, 42), (42, 200, 68), (68, 20, 147), (147, 342, 163), (163, 168, 100), (100, 278, 113), (113, 295, 86), (86, 38, 212), (212, 60, 179), (179, 24, 40), (40, 281, 299), (299, 6, 233), (233, 316, 333), (333, 192, 275), (275, 161, 83), (83, 42, 68), (68, 147, 163), (163, 100, 113), (113, 86, 212), (212, 179, 40), (40, 299, 233), (233, 333, 275), (275, 83, 68), (68, 163, 113), (113, 212, 40), (40, 233, 275), (275, 68, 113), (113, 40, 275), (47, 253, 83, 258), (213, 47, 258, 54), (258, 83, 223, 314), (54, 258, 314, 133)])
me_sphere_001.polygons.foreach_set('use_smooth', [True] * 248)
me_sphere_001.use_remesh_preserve_volume = False
me_sphere_001.use_remesh_preserve_attributes = False
me_sphere_001.use_mirror_vertex_groups = False
me_sphere_001.update()
me_sphere = bpy.data.meshes.new('Sphere')
me_sphere.from_pydata([(0.04616, 0.2321, 2.993), (0.09055, 0.4552, 2.924), (0.1315, 0.6609, 2.812), (0.1673, 0.8411, 2.661), (0.1967, 0.9891, 2.478), (0.2168, 1.09, 1.838), (0.1875, 0.9426, 1.401), (0.1492, 0.7502, 0.872), (0.08473, 0.426, 0.5532), (0.09055, 0.2186, 2.993), (0.1776, 0.4288, 2.924), (0.2579, 0.6225, 2.812), (0.3282, 0.7923, 2.661), (0.3859, 0.9317, 2.478), (0.4253, 1.027, 1.838), (0.3678, 0.8879, 1.401), (0.2927, 0.7066, 0.872), (0.1662, 0.4013, 0.5532), (0.1315, 0.1967, 2.993), (0.2579, 0.3859, 2.924), (0.3744, 0.5603, 2.812), (0.4765, 0.7131, 2.661), (0.5603, 0.8385, 2.478), (0.6174, 0.924, 1.838), (0.5339, 0.7991, 1.401), (0.4249, 0.636, 0.872), (0.2413, 0.3611, 0.5532), (0.1673, 0.1673, 2.993), (0.3282, 0.3282, 2.924), (0.4765, 0.4765, 2.812), (0.6064, 0.6064, 2.661), (0.7131, 0.7131, 2.478), (0.7858, 0.7858, 1.838), (0.6795, 0.6795, 1.401), (0.5408, 0.5408, 0.872), (0.3071, 0.3071, 0.5532), (0.1967, 0.1315, 2.993), (0.3859, 0.2579, 2.924), (0.5603, 0.3744, 2.812), (0.7131, 0.4765, 2.661), (0.8385, 0.5603, 2.478), (0.924, 0.6174, 1.838), (0.7991, 0.5339, 1.401), (0.636, 0.4249, 0.872), (0.3611, 0.2413, 0.5532), (0.2186, 0.09055, 2.993), (0.4288, 0.1776, 2.924), (0.6225, 0.2579, 2.812), (0.7923, 0.3282, 2.661), (0.9317, 0.3859, 2.478), (1.027, 0.4253, 1.838), (0.8879, 0.3678, 1.401), (0.7066, 0.2927, 0.872), (0.4013, 0.1662, 0.5532), (0.2321, 0.04616, 2.993), (0.4552, 0.09055, 2.924), (0.6609, 0.1315, 2.812), (0.8411, 0.1673, 2.661), (0.9891, 0.1967, 2.478), (1.09, 0.2168, 1.838), (0.9426, 0.1875, 1.401), (0.7502, 0.1492, 0.872), (0.426, 0.08473, 0.5532), (0.2366, -3.156e-07, 2.993), (0.4641, -3.066e-07, 2.924), (0.6738, -2.976e-07, 2.812), (0.8576, -3.066e-07, 2.661), (1.008, -3.247e-07, 2.478), (1.111, -2.497e-07, 1.838), (0.961, -3.888e-07, 1.401), (0.7649, -3.526e-07, 0.872), (0.4343, -3.14e-07, 0.5532), (0.2321, -0.04616, 2.993), (0.4552, -0.09055, 2.924), (0.6609, -0.1315, 2.812), (0.8411, -0.1673, 2.661), (0.9891, -0.1967, 2.478), (1.09, -0.2168, 1.838), (0.9426, -0.1875, 1.401), (0.7502, -0.1492, 0.872), (0.426, -0.08473, 0.5532), (0.2186, -0.09055, 2.993), (0.4288, -0.1776, 2.924), (0.6225, -0.2579, 2.812), (0.7923, -0.3282, 2.661), (0.9317, -0.3859, 2.478), (1.027, -0.4253, 1.838), (0.8895, -0.3687, 1.401), (0.7066, -0.2927, 0.872), (0.4013, -0.1662, 0.5532), (0.1967, -0.1315, 2.993), (0.3859, -0.2579, 2.924), (0.5603, -0.3744, 2.812), (0.7131, -0.4765, 2.661), (0.8385, -0.5603, 2.478), (0.924, -0.6174, 1.838), (0.8086, -0.5407, 1.4), (0.636, -0.4249, 0.872), (0.3611, -0.2413, 0.5532), (0.1673, -0.1673, 2.993), (0.3282, -0.3282, 2.924), (0.4765, -0.4765, 2.812), (0.6064, -0.6064, 2.661), (0.7131, -0.7131, 2.478), (0.7858, -0.7858, 1.838), (0.6874, -0.6868, 1.4), (0.5408, -0.5408, 0.872), (0.3071, -0.3071, 0.5532), (0.1315, -0.1967, 2.993), (0.2579, -0.3859, 2.924), (0.3744, -0.5603, 2.812), (0.4765, -0.7131, 2.661), (0.5603, -0.8385, 2.478), (0.6174, -0.924, 1.838), (0.5346, -0.7999, 1.401), (0.4249, -0.636, 0.872), (0.2413, -0.3611, 0.5532), (0.09055, -0.2186, 2.993), (0.1776, -0.4288, 2.924), (0.2579, -0.6225, 2.812), (0.3282, -0.7923, 2.661), (0.3859, -0.9317, 2.478), (0.4253, -1.027, 1.838), (0.3678, -0.8879, 1.401), (0.2927, -0.7066, 0.872), (0.1662, -0.4013, 0.5532), (0.04616, -0.2321, 2.993), (0.09055, -0.4552, 2.924), (0.1315, -0.6609, 2.812), (0.1673, -0.8411, 2.661), (0.1967, -0.9891, 2.478), (0.2168, -1.09, 1.838), (0.1875, -0.9426, 1.401), (0.1492, -0.7502, 0.872), (0.08473, -0.426, 0.5532), (-2.928e-08, -0.2366, 2.993), (2.946e-08, -0.4641, 2.924), (1.139e-08, -0.6738, 2.812), (-5.187e-08, -0.8576, 2.661), (-1.242e-07, -1.008, 2.478), (4.679e-08, -1.111, 1.838), (-7.637e-08, -0.961, 1.401), (-5.292e-08, -0.7649, 0.872), (5.938e-08, -0.4343, 0.5532), (-0.04616, -0.2321, 2.993), (-0.09055, -0.4552, 2.924), (-0.1315, -0.6609, 2.812), (-0.1673, -0.8411, 2.661), (-0.1967, -0.9891, 2.478), (-0.2168, -1.09, 1.838), (-0.1875, -0.9426, 1.401), (-0.1492, -0.7502, 0.872), (-0.08473, -0.426, 0.5532), (-0.09055, -0.2186, 2.993), (-0.1776, -0.4288, 2.924), (-0.2579, -0.6225, 2.812), (-0.3282, -0.7923, 2.661), (-0.3859, -0.9317, 2.478), (-0.4253, -1.027, 1.838), (-0.3678, -0.8879, 1.401), (-0.2927, -0.7066, 0.872), (-0.1662, -0.4013, 0.5532), (-2.401e-07, -6.433e-07, 3.017), (-0.1315, -0.1967, 2.993), (-0.2579, -0.3859, 2.924), (-0.3744, -0.5603, 2.812), (-0.4765, -0.7131, 2.661), (-0.5603, -0.8385, 2.478), (-0.6174, -0.924, 1.838), (-0.5346, -0.7999, 1.401), (-0.4249, -0.636, 0.872), (-0.2413, -0.3611, 0.5532), (-0.1673, -0.1673, 2.993), (-0.3282, -0.3282, 2.924), (-0.4765, -0.4765, 2.812), (-0.6064, -0.6064, 2.661), (-0.7131, -0.7131, 2.478), (-0.7858, -0.7858, 1.838), (-0.6874, -0.6868, 1.4), (-0.5408, -0.5408, 0.872), (-0.3071, -0.3071, 0.5532), (-0.1967, -0.1315, 2.993), (-0.3859, -0.2579, 2.924), (-0.5603, -0.3744, 2.812), (-0.7131, -0.4765, 2.661), (-0.8385, -0.5603, 2.478), (-0.924, -0.6174, 1.838), (-0.8086, -0.5407, 1.4), (-0.636, -0.4249, 0.872), (-0.3611, -0.2413, 0.5532), (-0.2186, -0.09055, 2.993), (-0.4288, -0.1776, 2.924), (-0.6225, -0.2579, 2.812), (-0.7923, -0.3282, 2.661), (-0.9317, -0.3859, 2.478), (-1.027, -0.4253, 1.838), (-0.8895, -0.3687, 1.401), (-0.7066, -0.2927, 0.872), (-0.4013, -0.1662, 0.5532), (-0.2321, -0.04616, 2.993), (-0.4552, -0.09055, 2.924), (-0.6609, -0.1315, 2.812), (-0.8411, -0.1673, 2.661), (-0.9891, -0.1967, 2.478), (-1.09, -0.2168, 1.838), (-0.9426, -0.1875, 1.401), (-0.7502, -0.1492, 0.872), (-0.426, -0.08473, 0.5532), (-0.2366, -2.976e-07, 2.993), (-0.4641, -2.614e-07, 2.924), (-0.6738, -2.614e-07, 2.812), (-0.8576, -1.439e-07, 2.661), (-1.008, -8.972e-08, 2.478), (-1.111, -3.034e-07, 1.838), (-0.961, -9.677e-08, 1.401), (-0.7649, -1.702e-07, 0.872), (-0.4343, -1.821e-07, 0.5532), (-0.2321, 0.04616, 2.993), (-0.4552, 0.09055, 2.924), (-0.6609, 0.1315, 2.812), (-0.8411, 0.1673, 2.661), (-0.9891, 0.1967, 2.478), (-1.09, 0.2168, 1.838), (-0.9426, 0.1875, 1.401), (-0.7502, 0.1492, 0.872), (-0.426, 0.08473, 0.5532), (-0.2186, 0.09055, 2.993), (-0.4288, 0.1776, 2.924), (-0.6225, 0.2579, 2.812), (-0.7923, 0.3282, 2.661), (-0.9317, 0.3859, 2.478), (-1.027, 0.4253, 1.838), (-0.8879, 0.3678, 1.401), (-0.7066, 0.2927, 0.872), (-0.4013, 0.1662, 0.5532), (-0.1967, 0.1315, 2.993), (-0.3859, 0.2579, 2.924), (-0.5603, 0.3744, 2.812), (-0.7131, 0.4765, 2.661), (-0.8385, 0.5603, 2.478), (-0.924, 0.6174, 1.838), (-0.7991, 0.5339, 1.401), (-0.636, 0.4249, 0.872), (-0.3611, 0.2413, 0.5532), (-0.1673, 0.1673, 2.993), (-0.3282, 0.3282, 2.924), (-0.4765, 0.4765, 2.812), (-0.6064, 0.6064, 2.661), (-0.7131, 0.7131, 2.478), (-0.7858, 0.7858, 1.838), (-0.6795, 0.6795, 1.401), (-0.5408, 0.5408, 0.872), (-0.3071, 0.3071, 0.5532), (-0.1315, 0.1967, 2.993), (-0.2579, 0.3859, 2.924), (-0.3744, 0.5603, 2.812), (-0.4765, 0.7131, 2.661), (-0.5603, 0.8385, 2.478), (-0.6174, 0.924, 1.838), (-0.5339, 0.7991, 1.401), (-0.4249, 0.636, 0.872), (-0.2413, 0.3611, 0.5532), (-0.09055, 0.2186, 2.993), (-0.1776, 0.4288, 2.924), (-0.2579, 0.6225, 2.812), (-0.3282, 0.7923, 2.661), (-0.3859, 0.9317, 2.478), (-0.4253, 1.027, 1.838), (-0.3678, 0.8879, 1.401), (-0.2927, 0.7066, 0.872), (-0.1662, 0.4013, 0.5532), (-0.04616, 0.2321, 2.993), (-0.09055, 0.4552, 2.924), (-0.1315, 0.6609, 2.812), (-0.1673, 0.8411, 2.661), (-0.1967, 0.9891, 2.478), (-0.2168, 1.09, 1.838), (-0.1875, 0.9426, 1.401), (-0.1492, 0.7502, 0.872), (-0.08473, 0.426, 0.5532), (2.494e-08, 0.2366, 2.993), (7.464e-08, 0.4641, 2.924), (1.108e-07, 0.6738, 2.812), (1.65e-07, 0.8576, 2.661), (3.096e-07, 1.008, 2.478), (4.679e-08, 1.111, 1.838), (2.594e-07, 0.961, 1.401), (2.32e-07, 0.7649, 0.872), (2.112e-07, 0.4343, 0.5532), (0.05337, 0.2683, 0.3995), (0.1047, 0.2527, 0.3995), (0.152, 0.2275, 0.3995), (0.1934, 0.1934, 0.3995), (0.2275, 0.152, 0.3995), (0.2527, 0.1047, 0.3995), (0.2683, 0.05337, 0.3995), (0.2736, -2.885e-07, 0.3995), (0.2683, -0.05337, 0.3995), (0.2527, -0.1047, 0.3995), (0.2275, -0.152, 0.3995), (0.1934, -0.1934, 0.3995), (0.152, -0.2275, 0.3995), (0.1047, -0.2527, 0.3995), (0.05337, -0.2683, 0.3995), (1.192e-07, -0.2736, 0.3995), (-0.05337, -0.2683, 0.3995), (-0.1047, -0.2527, 0.3995), (-0.152, -0.2275, 0.3995), (-0.1934, -0.1934, 0.3995), (-0.2275, -0.152, 0.3995), (-0.2527, -0.1047, 0.3995), (-0.2683, -0.05337, 0.3995), (-0.2736, -2.053e-07, 0.3995), (-0.2683, 0.05337, 0.3995), (-0.2527, 0.1047, 0.3995), (-0.2275, 0.152, 0.3995), (-0.1934, 0.1934, 0.3995), (-0.152, 0.2275, 0.3995), (-0.1047, 0.2527, 0.3995), (-0.05337, 0.2683, 0.3995), (2.148e-07, 0.2736, 0.3995), (0.02124, 0.1068, 0.267), (0.04167, 0.1006, 0.267), (0.06049, 0.09053, 0.267), (0.07699, 0.07699, 0.267), (0.09053, 0.06049, 0.267), (0.1006, 0.04167, 0.267), (0.1068, 0.02124, 0.267), (0.1089, -2.706e-07, 0.267), (0.1068, -0.02124, 0.267), (0.1006, -0.04167, 0.267), (0.09053, -0.06049, 0.267), (0.07699, -0.07699, 0.267), (0.06049, -0.09053, 0.267), (0.04167, -0.1006, 0.267), (0.02124, -0.1068, 0.267), (1.776e-07, -0.1089, 0.267), (-0.02124, -0.1068, 0.267), (-0.04167, -0.1006, 0.267), (-0.06049, -0.09053, 0.267), (-0.07699, -0.07699, 0.267), (-0.09053, -0.06049, 0.267), (-0.1006, -0.04167, 0.267), (-0.1068, -0.02124, 0.267), (-0.1089, -2.376e-07, 0.267), (-0.1068, 0.02124, 0.267), (-0.1006, 0.04167, 0.267), (-0.09053, 0.06049, 0.267), (-0.07699, 0.07699, 0.267), (-0.06049, 0.09053, 0.267), (-0.04167, 0.1006, 0.267), (-0.02124, 0.1068, 0.267), (2.157e-07, 0.1089, 0.267), (0.007357, 0.03698, 0.2243), (0.01443, 0.03484, 0.2243), (0.02095, 0.03135, 0.2243), (0.02667, 0.02666, 0.2243), (0.03135, 0.02095, 0.2243), (0.03484, 0.01443, 0.2243), (0.03699, 0.007357, 0.2243), (0.03771, -2.665e-07, 0.2243), (0.03699, -0.007357, 0.2243), (0.03484, -0.01443, 0.2243), (0.03135, -0.02095, 0.2243), (0.02667, -0.02667, 0.2243), (0.02095, -0.03135, 0.2243), (0.01443, -0.03484, 0.2243), (0.007357, -0.03699, 0.2243), (1.873e-07, -0.03771, 0.2243), (-0.007357, -0.03699, 0.2243), (-0.01443, -0.03484, 0.2243), (-0.02095, -0.03135, 0.2243), (-0.02666, -0.02667, 0.2243), (-0.03135, -0.02095, 0.2243), (-0.03484, -0.01443, 0.2243), (-0.03699, -0.007357, 0.2243), (-0.03771, -2.55e-07, 0.2243), (-0.03699, 0.007357, 0.2243), (-0.03484, 0.01443, 0.2243), (-0.03135, 0.02095, 0.2243), (-0.02666, 0.02666, 0.2243), (-0.02095, 0.03135, 0.2243), (-0.01443, 0.03484, 0.2243), (-0.007357, 0.03698, 0.2243), (2.005e-07, 0.03771, 0.2243)], [], [(288, 287, 7, 8), (281, 280, 0, 1), (282, 281, 1, 2), (283, 282, 2, 3), (284, 283, 3, 4), (285, 284, 4, 5), (286, 285, 5, 6), (287, 286, 6, 7), (280, 162, 0), (7, 6, 15, 16), (0, 162, 9), (8, 7, 16, 17), (1, 0, 9, 10), (2, 1, 10, 11), (3, 2, 11, 12), (4, 3, 12, 13), (5, 4, 13, 14), (6, 5, 14, 15), (13, 12, 21, 22), (14, 13, 22, 23), (15, 14, 23, 24), (16, 15, 24, 25), (9, 162, 18), (17, 16, 25, 26), (10, 9, 18, 19), (11, 10, 19, 20), (12, 11, 20, 21), (18, 162, 27), (26, 25, 34, 35), (19, 18, 27, 28), (20, 19, 28, 29), (21, 20, 29, 30), (22, 21, 30, 31), (23, 22, 31, 32), (24, 23, 32, 33), (25, 24, 33, 34), (31, 30, 39, 40), (32, 31, 40, 41), (33, 32, 41, 42), (34, 33, 42, 43), (27, 162, 36), (35, 34, 43, 44), (28, 27, 36, 37), (29, 28, 37, 38), (30, 29, 38, 39), (44, 43, 52, 53), (37, 36, 45, 46), (38, 37, 46, 47), (39, 38, 47, 48), (40, 39, 48, 49), (41, 40, 49, 50), (42, 41, 50, 51), (43, 42, 51, 52), (36, 162, 45), (50, 49, 58, 59), (51, 50, 59, 60), (52, 51, 60, 61), (45, 162, 54), (53, 52, 61, 62), (46, 45, 54, 55), (47, 46, 55, 56), (48, 47, 56, 57), (49, 48, 57, 58), (56, 55, 64, 65), (57, 56, 65, 66), (58, 57, 66, 67), (59, 58, 67, 68), (60, 59, 68, 69), (61, 60, 69, 70), (54, 162, 63), (62, 61, 70, 71), (55, 54, 63, 64), (69, 68, 77, 78), (70, 69, 78, 79), (63, 162, 72), (71, 70, 79, 80), (64, 63, 72, 73), (65, 64, 73, 74), (66, 65, 74, 75), (67, 66, 75, 76), (68, 67, 76, 77), (74, 73, 82, 83), (75, 74, 83, 84), (76, 75, 84, 85), (77, 76, 85, 86), (78, 77, 86, 87), (79, 78, 87, 88), (72, 162, 81), (80, 79, 88, 89), (73, 72, 81, 82), (87, 86, 95, 96), (88, 87, 96, 97), (81, 162, 90), (89, 88, 97, 98), (82, 81, 90, 91), (83, 82, 91, 92), (84, 83, 92, 93), (85, 84, 93, 94), (86, 85, 94, 95), (93, 92, 101, 102), (94, 93, 102, 103), (95, 94, 103, 104), (96, 95, 104, 105), (97, 96, 105, 106), (90, 162, 99), (98, 97, 106, 107), (91, 90, 99, 100), (92, 91, 100, 101), (106, 105, 114, 115), (99, 162, 108), (107, 106, 115, 116), (100, 99, 108, 109), (101, 100, 109, 110), (102, 101, 110, 111), (103, 102, 111, 112), (104, 103, 112, 113), (105, 104, 113, 114), (111, 110, 119, 120), (112, 111, 120, 121), (113, 112, 121, 122), (114, 113, 122, 123), (115, 114, 123, 124), (108, 162, 117), (116, 115, 124, 125), (109, 108, 117, 118), (110, 109, 118, 119), (124, 123, 132, 133), (117, 162, 126), (125, 124, 133, 134), (118, 117, 126, 127), (119, 118, 127, 128), (120, 119, 128, 129), (121, 120, 129, 130), (122, 121, 130, 131), (123, 122, 131, 132), (130, 129, 138, 139), (131, 130, 139, 140), (132, 131, 140, 141), (133, 132, 141, 142), (126, 162, 135), (134, 133, 142, 143), (127, 126, 135, 136), (128, 127, 136, 137), (129, 128, 137, 138), (143, 142, 151, 152), (136, 135, 144, 145), (137, 136, 145, 146), (138, 137, 146, 147), (139, 138, 147, 148), (140, 139, 148, 149), (141, 140, 149, 150), (142, 141, 150, 151), (135, 162, 144), (149, 148, 157, 158), (150, 149, 158, 159), (151, 150, 159, 160), (144, 162, 153), (152, 151, 160, 161), (145, 144, 153, 154), (146, 145, 154, 155), (147, 146, 155, 156), (148, 147, 156, 157), (154, 153, 163, 164), (155, 154, 164, 165), (156, 155, 165, 166), (157, 156, 166, 167), (158, 157, 167, 168), (159, 158, 168, 169), (160, 159, 169, 170), (153, 162, 163), (161, 160, 170, 171), (168, 167, 176, 177), (169, 168, 177, 178), (170, 169, 178, 179), (163, 162, 172), (171, 170, 179, 180), (164, 163, 172, 173), (165, 164, 173, 174), (166, 165, 174, 175), (167, 166, 175, 176), (174, 173, 182, 183), (175, 174, 183, 184), (176, 175, 184, 185), (177, 176, 185, 186), (178, 177, 186, 187), (179, 178, 187, 188), (172, 162, 181), (180, 179, 188, 189), (173, 172, 181, 182), (187, 186, 195, 196), (188, 187, 196, 197), (181, 162, 190), (189, 188, 197, 198), (182, 181, 190, 191), (183, 182, 191, 192), (184, 183, 192, 193), (185, 184, 193, 194), (186, 185, 194, 195), (192, 191, 200, 201), (193, 192, 201, 202), (194, 193, 202, 203), (195, 194, 203, 204), (196, 195, 204, 205), (197, 196, 205, 206), (190, 162, 199), (198, 197, 206, 207), (191, 190, 199, 200), (205, 204, 213, 214), (206, 205, 214, 215), (199, 162, 208), (207, 206, 215, 216), (200, 199, 208, 209), (201, 200, 209, 210), (202, 201, 210, 211), (203, 202, 211, 212), (204, 203, 212, 213), (211, 210, 219, 220), (212, 211, 220, 221), (213, 212, 221, 222), (214, 213, 222, 223), (215, 214, 223, 224), (208, 162, 217), (216, 215, 224, 225), (209, 208, 217, 218), (210, 209, 218, 219), (224, 223, 232, 233), (217, 162, 226), (225, 224, 233, 234), (218, 217, 226, 227), (219, 218, 227, 228), (220, 219, 228, 229), (221, 220, 229, 230), (222, 221, 230, 231), (223, 222, 231, 232), (230, 229, 238, 239), (231, 230, 239, 240), (232, 231, 240, 241), (233, 232, 241, 242), (226, 162, 235), (234, 233, 242, 243), (227, 226, 235, 236), (228, 227, 236, 237), (229, 228, 237, 238), (235, 162, 244), (243, 242, 251, 252), (236, 235, 244, 245), (237, 236, 245, 246), (238, 237, 246, 247), (239, 238, 247, 248), (240, 239, 248, 249), (241, 240, 249, 250), (242, 241, 250, 251), (248, 247, 256, 257), (249, 248, 257, 258), (250, 249, 258, 259), (251, 250, 259, 260), (244, 162, 253), (252, 251, 260, 261), (245, 244, 253, 254), (246, 245, 254, 255), (247, 246, 255, 256), (261, 260, 269, 270), (254, 253, 262, 263), (255, 254, 263, 264), (256, 255, 264, 265), (257, 256, 265, 266), (258, 257, 266, 267), (259, 258, 267, 268), (260, 259, 268, 269), (253, 162, 262), (267, 266, 275, 276), (268, 267, 276, 277), (269, 268, 277, 278), (262, 162, 271), (270, 269, 278, 279), (263, 262, 271, 272), (264, 263, 272, 273), (265, 264, 273, 274), (266, 265, 274, 275), (272, 271, 280, 281), (273, 272, 281, 282), (274, 273, 282, 283), (275, 274, 283, 284), (276, 275, 284, 285), (277, 276, 285, 286), (44, 53, 294, 293), (278, 277, 286, 287), (271, 162, 280), (279, 278, 287, 288), (293, 294, 326, 325), (243, 252, 316, 315), (180, 189, 309, 308), (107, 116, 301, 300), (71, 80, 297, 296), (134, 143, 304, 303), (98, 107, 300, 299), (8, 17, 290, 289), (270, 279, 319, 318), (234, 243, 315, 314), (35, 44, 293, 292), (279, 288, 320, 319), (207, 216, 312, 311), (171, 180, 308, 307), (198, 207, 311, 310), (261, 270, 318, 317), (62, 71, 296, 295), (26, 35, 292, 291), (152, 161, 306, 305), (125, 134, 303, 302), (89, 98, 299, 298), (53, 62, 295, 294), (17, 26, 291, 290), (225, 234, 314, 313), (189, 198, 310, 309), (116, 125, 302, 301), (80, 89, 298, 297), (252, 261, 317, 316), (216, 225, 313, 312), (161, 171, 307, 306), (288, 8, 289, 320), (143, 152, 305, 304), (328, 329, 361, 360), (320, 289, 321, 352), (307, 308, 340, 339), (294, 295, 327, 326), (308, 309, 341, 340), (295, 296, 328, 327), (309, 310, 342, 341), (296, 297, 329, 328), (310, 311, 343, 342), (297, 298, 330, 329), (311, 312, 344, 343), (298, 299, 331, 330), (312, 313, 345, 344), (299, 300, 332, 331), (313, 314, 346, 345), (300, 301, 333, 332), (314, 315, 347, 346), (301, 302, 334, 333), (315, 316, 348, 347), (302, 303, 335, 334), (289, 290, 322, 321), (316, 317, 349, 348), (303, 304, 336, 335), (290, 291, 323, 322), (317, 318, 350, 349), (304, 305, 337, 336), (291, 292, 324, 323), (318, 319, 351, 350), (305, 306, 338, 337), (292, 293, 325, 324), (319, 320, 352, 351), (306, 307, 339, 338), (384, 353, 354, 355, 356, 357, 358, 359, 360, 361, 362, 363, 364, 365, 366, 367, 368, 369, 370, 371, 372, 373, 374, 375, 376, 377, 378, 379, 380, 381, 382, 383), (342, 343, 375, 374), (329, 330, 362, 361), (343, 344, 376, 375), (330, 331, 363, 362), (344, 345, 377, 376), (331, 332, 364, 363), (345, 346, 378, 377), (332, 333, 365, 364), (346, 347, 379, 378), (333, 334, 366, 365), (347, 348, 380, 379), (334, 335, 367, 366), (321, 322, 354, 353), (348, 349, 381, 380), (335, 336, 368, 367), (322, 323, 355, 354), (349, 350, 382, 381), (336, 337, 369, 368), (323, 324, 356, 355), (350, 351, 383, 382), (337, 338, 370, 369), (324, 325, 357, 356), (351, 352, 384, 383), (338, 339, 371, 370), (325, 326, 358, 357), (352, 321, 353, 384), (339, 340, 372, 371), (326, 327, 359, 358), (340, 341, 373, 372), (327, 328, 360, 359), (341, 342, 374, 373)])
me_sphere.polygons.foreach_set('use_smooth', [True] * 385)
me_sphere.materials.append(mat_material_002)
me_sphere.use_remesh_preserve_volume = False
me_sphere.use_remesh_preserve_attributes = False
me_sphere.use_mirror_vertex_groups = False
me_sphere.update()

# ---- objects
ob_sphere_003 = bpy.data.objects.new('Sphere.003', me_sphere_003)
ob_torus_001 = bpy.data.objects.new('Torus.001', me_torus_001)
ob_sphere_002 = bpy.data.objects.new('Sphere.002', me_sphere_002)
ob_sphere_001 = bpy.data.objects.new('Sphere.001', me_sphere_001)
ob_sphere = bpy.data.objects.new('Sphere', me_sphere)
ob_camera = bpy.data.objects.new('Camera', cam_camera)

# ---- transforms, parenting, visibility, modifiers, constraints
ob_sphere_003.location = (-0.05495, -1.114, 2.037)
ob_sphere_003.rotation_euler = (4.708, -0.0007031, 0.0004215)
ob_sphere_003.scale = (0.1023, 0.1809, 0.1809)
ob_sphere_003.hide_viewport = True
ob_sphere_003.lineart.crease_threshold = 0.0
ob_torus_001.location = (2.901, -1.803, -2.55)
ob_torus_001.rotation_euler = (-1.532, -0.0, 0.0)
ob_torus_001.scale = (0.6873, 0.715, 0.4214)
ob_torus_001.lineart.crease_threshold = 0.0
_m = ob_torus_001.modifiers.new('Subsurf', 'SUBSURF')
_m.uv_smooth = 'PRESERVE_CORNERS'
_m.quality = 2
_m.levels = 3
_m.show_only_control_edges = False
ob_sphere_002.location = (0.009902, -1.114, -2.526)
ob_sphere_002.rotation_euler = (4.708, -0.0007031, 0.0004215)
ob_sphere_002.scale = (0.1023, 0.1809, 0.1809)
ob_sphere_002.lineart.crease_threshold = 0.0
ob_sphere_001.location = (-0.161, -1.365, -2.551)
ob_sphere_001.rotation_euler = (4.708, -0.0007031, 0.0004215)
ob_sphere_001.scale = (0.4043, 0.7149, 0.7149)
ob_sphere_001.lineart.crease_threshold = 0.0
_m = ob_sphere_001.modifiers.new('ParticleSystem 1', 'PARTICLE_SYSTEM')
_m.show_render = False
ob_sphere.location = (0.0311, 0.0, -0.2174)
ob_sphere.lineart.crease_threshold = 0.0
_m = ob_sphere.modifiers.new('ParticleSystem 1', 'PARTICLE_SYSTEM')
_m = ob_sphere.modifiers.new('Explode', 'EXPLODE')
_m.show_dead = False
_m = ob_sphere.modifiers.new('Subsurf.001', 'SUBSURF')
_m.uv_smooth = 'PRESERVE_CORNERS'
_m.quality = 2
_m.show_only_control_edges = False
ob_camera.location = (7.481, -6.508, 5.344)
ob_camera.rotation_euler = (1.109, 0.0, 0.8149)
ob_camera.lock_rotations_4d = False
ob_camera.empty_display_type = 'ARROWS'
ob_camera.color = (0.0, 0.0, 0.0, 0.0)
ob_camera.display_type = 'WIRE'
ob_camera.lineart.crease_threshold = 0.0

# ---- collection membership
col_collection_1.objects.link(ob_sphere_003)
col_collection_1.objects.link(ob_torus_001)
col_collection_1.objects.link(ob_sphere_002)
col_collection_1.objects.link(ob_sphere_001)
col_collection_1.objects.link(ob_sphere)
col_collection_1.objects.link(ob_camera)

# ---- scene / render settings (as saved in the file)
scene.camera = ob_camera
scene.frame_start = 1; scene.frame_end = 40; scene.frame_set(115)
scene.render.engine = 'BLENDER_EEVEE_NEXT'
scene.render.resolution_percentage = 50
scene.render.dither_intensity = 0.0
scene.cycles.use_denoising = False
scene.cycles.samples = 128
scene.cycles.sampling_pattern = 'TABULATED_SOBOL'
scene.cycles.light_sampling_threshold = 0.0
scene.cycles.use_adaptive_sampling = False
scene.cycles.use_light_tree = False
scene.cycles.blur_glossy = 0.0
scene.cycles.sample_clamp_indirect = 0.0
scene.view_settings.view_transform = 'Standard'
bpy.context.view_layer.update()

# ---- added for rendering (the .blend has no usable light): sun
light_auto_sun = bpy.data.lights.new('AutoSun', 'SUN')
light_auto_sun.energy = 3.0
light_auto_sun.angle = 0.0523599
ob_auto_sun = bpy.data.objects.new('AutoSun', light_auto_sun)
scene.collection.objects.link(ob_auto_sun)
ob_auto_sun.rotation_euler = (0.872665, 0.174533, 0.523599)
bpy.context.view_layer.update()
